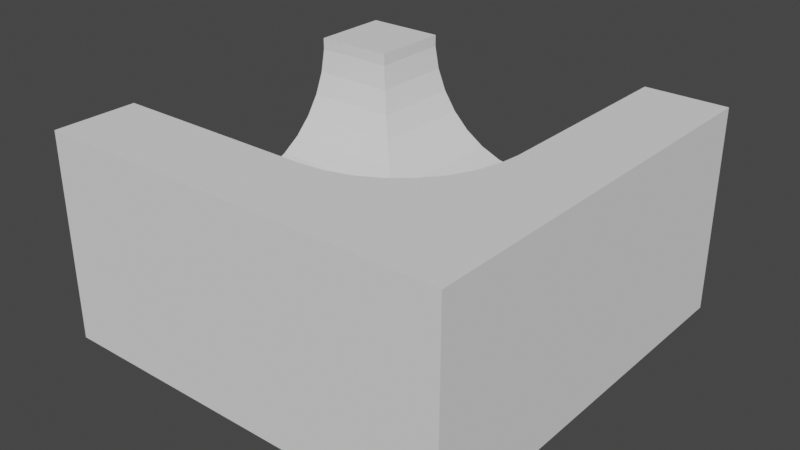 # Source: 2.blend  (saved by Blender 2.82.7; exported with 4.5.12 LTS)
import bpy
from mathutils import Matrix  # noqa: F401  (used for matrix-valued properties, if any)

bpy.ops.wm.read_factory_settings(use_empty=True)
scene = bpy.context.scene
scene.name = 'Scene'

# ---- collections
col_collection = bpy.data.collections.new('Collection'); scene.collection.children.link(col_collection)

# ---- world
world_world = bpy.data.worlds.new('World'); scene.world = world_world
world_world.use_nodes = True; world_world.node_tree.nodes.clear()
_N = world_world.node_tree.nodes; _L = world_world.node_tree.links
n0 = _N.new('ShaderNodeOutputWorld'); n0.name = 'World Output'; n0.location = (300, 300)
n1 = _N.new('ShaderNodeBackground'); n1.name = 'Background'; n1.location = (10, 300)
n1.inputs[0].default_value = (0.05088, 0.05088, 0.05088, 1.0)
_L.new(n1.outputs[0], n0.inputs[0])
n0.is_active_output = True
world_world.color = (0.05088, 0.05088, 0.05088)
world_world.use_sun_shadow = False
world_world.sun_shadow_jitter_overblur = 0.0

# ---- meshes
me_cube_001 = bpy.data.meshes.new('Cube.001')
me_cube_001.from_pydata([(0.0586, 0.002738, -0.1943), (0.174, 0.002738, -0.1485), (0.2827, 0.002738, -0.0585), (0.3805, 0.002738, 0.07212), (0.4637, 0.002738, 0.2384), (0.5291, 0.002738, 0.434), (0.5741, 0.002738, 0.6513), (0.5971, 0.002738, 0.882), (-0.001291, -0.0586, -0.1943), (-0.001291, -0.174, -0.1485), (-0.001291, -0.2827, -0.0585), (-0.001291, -0.3805, 0.07212), (-0.001291, -0.4637, 0.2384), (-0.001291, -0.5291, 0.434), (-0.001291, -0.5741, 0.6513), (-0.001291, -0.5971, 0.882), (0.5972, -2.262e-07, 1.0), (0.5857, -2.351e-07, 0.767), (0.5517, -1.372e-07, 0.5429), (0.4965, -1.995e-07, 0.3365), (0.4223, -1.906e-07, 0.1555), (0.3318, -2.04e-07, 0.00693), (0.2285, -1.817e-07, -0.1034), (0.1165, -1.839e-07, -0.1714), (0.5857, -0.1165, 1.0), (0.5744, -0.1143, 0.767), (0.5411, -0.1076, 0.5429), (0.487, -0.09687, 0.3365), (0.4142, -0.08238, 0.1555), (0.3254, -0.06473, 0.00693), (0.2241, -0.04458, -0.1034), (0.1143, -0.02273, -0.1714), (0.5517, -0.2285, 1.0), (0.5411, -0.2241, 0.767), (0.5097, -0.2111, 0.5429), (0.4587, -0.19, 0.3365), (0.3901, -0.1616, 0.1555), (0.3065, -0.127, 0.00693), (0.2111, -0.08745, -0.1034), (0.1076, -0.04458, -0.1714), (0.4965, -0.3318, 1.0), (0.487, -0.3254, 0.767), (0.4587, -0.3065, 0.5429), (0.4129, -0.2759, 0.3365), (0.3511, -0.2346, 0.1555), (0.2759, -0.1843, 0.00693), (0.19, -0.127, -0.1034), (0.09687, -0.06473, -0.1714), (0.4223, -0.4223, 1.0), (0.4142, -0.4142, 0.767), (0.3901, -0.3901, 0.5429), (0.3511, -0.3511, 0.3365), (0.2986, -0.2986, 0.1555), (0.2346, -0.2346, 0.00693), (0.1616, -0.1616, -0.1034), (0.08238, -0.08238, -0.1714), (0.3318, -0.4965, 1.0), (0.3254, -0.487, 0.767), (0.3065, -0.4587, 0.5429), (0.2759, -0.4129, 0.3365), (0.2346, -0.3511, 0.1555), (0.1843, -0.2759, 0.00693), (0.127, -0.19, -0.1034), (0.06473, -0.09687, -0.1714), (0.0, -1.946e-07, -0.1944), (0.2285, -0.5517, 1.0), (0.2241, -0.5411, 0.767), (0.2111, -0.5097, 0.5429), (0.19, -0.4587, 0.3365), (0.1616, -0.3901, 0.1555), (0.127, -0.3065, 0.00693), (0.08745, -0.2111, -0.1034), (0.04458, -0.1076, -0.1714), (0.1165, -0.5857, 1.0), (0.1143, -0.5744, 0.767), (0.1076, -0.5411, 0.5429), (0.09687, -0.487, 0.3365), (0.08238, -0.4142, 0.1555), (0.06473, -0.3254, 0.00693), (0.04458, -0.2241, -0.1034), (0.02273, -0.1143, -0.1714), (-5.992e-08, -0.5972, 1.0), (-5.102e-08, -0.5857, 0.767), (3.796e-08, -0.5517, 0.5429), (-5.102e-08, -0.4965, 0.3365), (-1.543e-08, -0.4223, 0.1555), (-6.532e-09, -0.3318, 0.00693), (2.367e-09, -0.2285, -0.1034), (2.367e-09, -0.1165, -0.1714), (-1.0, -1.0, -1.0), (-1.0, -1.0, 1.0), (-1.0, 1.0, -1.0), (-1.0, 1.0, 1.0), (1.0, -1.0, -1.0), (1.0, -1.0, 1.0), (1.0, 1.0, -1.0), (1.0, 1.0, 1.0), (-1.0, 0.5293, 0.4347), (-1.0, 0.5742, 0.6521), (-1.0, 0.3808, 0.07265), (-1.0, -0.5291, 0.434), (-1.0, -0.5741, 0.6513), (-1.0, 0.283, -0.05811), (-1.0, -0.5971, 0.882), (-1.0, -0.174, -0.1485), (-0.001291, -0.1159, -0.1715), (-0.003484, -0.1162, -0.1714), (-0.001291, -0.1168, -0.1712), (-1.0, -0.4637, 0.2384), (-1.0, -0.2827, -0.0585), (-0.001291, -0.2286, -0.1033), (-0.001776, -0.2284, -0.1034), (-0.001291, -0.2282, -0.1035), (-1.0, -0.0586, -0.1943), (-0.8377, -0.5971, 1.0), (-1.0, -0.5971, 1.0), (-0.001291, -0.5971, 1.0), (-1.0, 0.5971, 0.8828), (-1.0, 0.05902, -0.1942), (-1.0, 0.4639, 0.2391), (-1.0, 0.1744, -0.1482), (-1.0, -0.3805, 0.07212), (-0.001291, -0.3317, 0.006926), (-1.0, 0.5971, 1.0), (-0.001291, -0.5856, 0.767), (-0.001291, -0.5971, 1.0), (-0.001291, -0.5516, 0.5429), (-0.001291, -0.4964, 0.3365), (-0.001291, -0.4221, 0.1555), (-0.001291, 0.001932, -0.1939), (-0.001291, 0.001291, -0.194), (-0.001291, 0.0008625, -0.194), (-0.001291, 0.0005346, -0.1941), (-0.001291, 0.0002566, -0.1941), (-0.001291, -1.945e-07, -0.1941), (-0.001291, -0.000257, -0.1941), (-0.001291, -0.003117, -0.1937), (-0.001291, -0.006491, -0.1931), (-0.001291, -0.0008629, -0.194), (-0.001291, -0.001291, -0.194), (-0.001291, -0.000535, -0.1941), (-0.001291, -0.001933, -0.1939), (-0.5293, 1.0, 0.4347), (-0.5293, 0.5293, 0.4347), (-0.5742, 1.0, 0.6521), (-0.5742, 0.5742, 0.6521), (-0.3808, 1.0, 0.07265), (-0.3808, 0.3808, 0.07266), (0.5291, 1.0, 0.434), (0.5741, 1.0, 0.6513), (-0.283, 1.0, -0.05811), (-0.283, 0.283, -0.05811), (0.5971, 1.0, 0.882), (0.174, 1.0, -0.1485), (0.4637, 1.0, 0.2384), (0.2827, 1.0, -0.0585), (0.0586, 1.0, -0.1943), (0.1164, 0.002738, -0.1713), (0.1162, 0.00349, -0.1714), (0.1161, 0.002738, -0.1714), (-0.5971, 0.5971, 0.8828), (-0.5971, 1.0, 0.8828), (-0.05902, 1.0, -0.1942), (-0.05902, 0.05902, -0.1942), (-0.001291, 0.002738, -0.1942), (-0.4639, 1.0, 0.2391), (-0.4639, 0.4639, 0.2391), (-0.1744, 1.0, -0.1482), (-0.1744, 0.1744, -0.1482), (0.5971, 1.0, 1.0), (0.5971, 0.002738, 1.0), (0.3805, 1.0, 0.07212), (-0.5971, 0.5971, 1.0), (-0.5971, 1.0, 1.0), (0.3315, 0.002738, 0.00693), (0.2283, 0.002738, -0.1034), (0.0005447, 0.002738, -0.1938), (2.125e-10, 0.002738, -0.1938), (-0.0005447, 0.002738, -0.1938), (0.006611, 0.002738, -0.1929), (0.004098, 0.002738, -0.1934), (0.002738, 0.002738, -0.1936), (0.00183, 0.002738, -0.1937), (0.001134, 0.002738, -0.1938), (-0.001291, 0.002738, -0.1938), (0.01377, 0.002738, -0.1916), (-0.001134, 0.002738, -0.1938), (0.5969, 0.002738, 1.0), (0.422, 0.002738, 0.1555), (0.4963, 0.002738, 0.3365), (0.5854, 0.002738, 0.767), (0.5515, 0.002738, 0.5429)], [], [(0, 159, 158, 157, 1, 153, 156), (1, 2, 155, 153), (2, 3, 171, 155), (3, 4, 154, 171), (4, 5, 148, 154), (5, 6, 149, 148), (6, 7, 152, 149), (7, 170, 169, 152), (64, 176, 177), (64, 183, 176), (64, 182, 183), (64, 181, 182), (64, 180, 181), (64, 179, 180), (64, 185, 179), (64, 23, 158, 159, 185), (23, 31, 30, 22), (64, 31, 23), (17, 25, 24, 16), (18, 26, 25, 17), (19, 27, 26, 18), (20, 28, 27, 19), (21, 29, 28, 20), (22, 30, 29, 21), (28, 36, 35, 27), (29, 37, 36, 28), (30, 38, 37, 29), (31, 39, 38, 30), (64, 39, 31), (25, 33, 32, 24), (26, 34, 33, 25), (27, 35, 34, 26), (64, 47, 39), (33, 41, 40, 32), (34, 42, 41, 33), (35, 43, 42, 34), (36, 44, 43, 35), (37, 45, 44, 36), (38, 46, 45, 37), (39, 47, 46, 38), (44, 52, 51, 43), (45, 53, 52, 44), (46, 54, 53, 45), (47, 55, 54, 46), (64, 55, 47), (41, 49, 48, 40), (42, 50, 49, 41), (43, 51, 50, 42), (64, 63, 55), (49, 57, 56, 48), (50, 58, 57, 49), (51, 59, 58, 50), (52, 60, 59, 51), (53, 61, 60, 52), (54, 62, 61, 53), (55, 63, 62, 54), (61, 70, 69, 60), (62, 71, 70, 61), (63, 72, 71, 62), (64, 72, 63), (57, 66, 65, 56), (58, 67, 66, 57), (59, 68, 67, 58), (60, 69, 68, 59), (66, 74, 73, 65), (67, 75, 74, 66), (68, 76, 75, 67), (69, 77, 76, 68), (70, 78, 77, 69), (71, 79, 78, 70), (72, 80, 79, 71), (64, 80, 72), (78, 86, 85, 77), (79, 87, 86, 78), (80, 88, 87, 79), (64, 88, 80), (74, 82, 81, 73), (75, 83, 82, 74), (76, 84, 83, 75), (77, 85, 84, 76), (83, 126, 124, 82), (84, 127, 126, 83), (85, 128, 127, 84), (86, 122, 128, 85), (87, 111, 110, 122, 86), (88, 106, 107, 112, 111, 87), (64, 137, 105, 106, 88), (82, 124, 125, 81), (64, 136, 137), (64, 141, 136), (64, 139, 141), (64, 138, 139), (64, 140, 138), (64, 135, 140), (64, 134, 135), (64, 133, 134), (64, 132, 133), (64, 131, 132), (64, 130, 131), (64, 129, 130), (64, 186, 184, 129), (64, 178, 186), (64, 177, 178), (89, 90, 115, 103, 101, 100, 108, 121, 109, 104, 113, 118, 120, 102, 99, 119, 97, 98, 117, 123, 92, 91), (91, 92, 173, 161, 144, 142, 165, 146, 150, 167, 162, 156, 153, 155, 171, 154, 148, 149, 152, 169, 96, 95), (95, 96, 94, 93), (93, 94, 90, 89), (91, 95, 93, 89), (96, 169, 170, 187, 16, 94), (94, 16, 24, 32, 40, 48, 56, 65, 73, 81, 125, 116, 114, 90), (120, 168, 151, 102), (117, 160, 172, 123), (103, 15, 14, 101), (113, 8, 164, 163, 118), (99, 147, 166, 119), (109, 10, 110, 111, 112, 9, 104), (98, 145, 160, 117), (116, 15, 103, 115, 114), (114, 115, 90), (100, 13, 12, 108), (97, 143, 145, 98), (118, 163, 168, 120), (102, 151, 147, 99), (121, 11, 122, 10, 109), (108, 12, 11, 121), (101, 14, 13, 100), (104, 9, 107, 106, 105, 8, 113), (119, 166, 143, 97), (107, 9, 112), (110, 10, 122), (122, 11, 12, 13, 14, 15, 116, 125, 124, 126, 127, 128), (170, 7, 6, 5, 4, 3, 2, 1, 157, 175, 174, 188, 189, 191, 190, 187), (159, 0, 164, 184, 186, 178, 177, 176, 183, 182, 181, 180, 179, 185), (163, 162, 167, 168), (174, 175, 22, 21), (164, 0, 156, 162, 163), (191, 189, 19, 18), (151, 150, 146, 147), (160, 161, 173, 172), (190, 191, 18, 17), (147, 146, 165, 166), (189, 188, 20, 19), (166, 165, 142, 143), (188, 174, 21, 20), (187, 190, 17, 16), (184, 164, 8, 105, 137, 136, 141, 139, 138, 140, 135, 134, 133, 132, 131, 130, 129), (145, 144, 161, 160), (168, 167, 150, 151), (143, 142, 144, 145), (172, 173, 92, 123), (175, 157, 158, 23, 22)])
_uv = me_cube_001.uv_layers.new(name='UVMap')
_uv.uv.foreach_set('vector', [0.75, 0.5, 0.7344, 0.5, 0.7344, 0.5002, 0.7344, 0.5, 0.7188, 0.5, 0.7188, 0.7078, 0.75, 0.7078, 0.7188, 0.5, 0.6875, 0.5, 0.6875, 0.7078, 0.7188, 0.7078, 0.6875, 0.5, 0.6562, 0.5, 0.6562, 0.7078, 0.6875, 0.7078, 0.6562, 0.5, 0.625, 0.5, 0.625, 0.7078, 0.6562, 0.7078, 0.625, 0.5, 0.5938, 0.5, 0.5938, 0.7078, 0.625, 0.7078, 0.5938, 0.5, 0.5625, 0.5, 0.5625, 0.7078, 0.5938, 0.7078, 0.5625, 0.5, 0.5312, 0.5, 0.5312, 0.7078, 0.5625, 0.7078, 0.5312, 0.5, 0.5156, 0.5, 0.5156, 0.7078, 0.5312, 0.7078, 0.7344, 0.0, 0.734, 0.001498, 0.7347, 0.001469, 0.7031, 0.0, 0.7027, 0.00159, 0.7035, 0.001498, 0.6719, 0.0, 0.6714, 0.001767, 0.6723, 0.00159, 0.6406, 0.0, 0.6401, 0.002078, 0.6411, 0.001767, 0.6094, 0.0, 0.6087, 0.002644, 0.6099, 0.002078, 0.5781, 0.0, 0.5772, 0.003839, 0.5788, 0.002644, 0.5469, 0.0, 0.545, 0.00753, 0.5478, 0.003839, 0.5156, 0.0, 0.5, 0.0625, 0.5048, 0.0625, 0.5038, 0.06242, 0.5175, 0.00753, 0.5, 0.0625, 0.4687, 0.0625, 0.4687, 0.125, 0.5, 0.125, 0.4844, 0.0, 0.4687, 0.0625, 0.5, 0.0625, 0.5, 0.4375, 0.4687, 0.4375, 0.4687, 0.5, 0.5, 0.5, 0.5, 0.375, 0.4687, 0.375, 0.4687, 0.4375, 0.5, 0.4375, 0.5, 0.3125, 0.4687, 0.3125, 0.4687, 0.375, 0.5, 0.375, 0.5, 0.25, 0.4687, 0.25, 0.4687, 0.3125, 0.5, 0.3125, 0.5, 0.1875, 0.4687, 0.1875, 0.4687, 0.25, 0.5, 0.25, 0.5, 0.125, 0.4687, 0.125, 0.4687, 0.1875, 0.5, 0.1875, 0.4687, 0.25, 0.4375, 0.25, 0.4375, 0.3125, 0.4687, 0.3125, 0.4687, 0.1875, 0.4375, 0.1875, 0.4375, 0.25, 0.4687, 0.25, 0.4687, 0.125, 0.4375, 0.125, 0.4375, 0.1875, 0.4687, 0.1875, 0.4687, 0.0625, 0.4375, 0.0625, 0.4375, 0.125, 0.4687, 0.125, 0.4531, 0.0, 0.4375, 0.0625, 0.4687, 0.0625, 0.4687, 0.4375, 0.4375, 0.4375, 0.4375, 0.5, 0.4687, 0.5, 0.4687, 0.375, 0.4375, 0.375, 0.4375, 0.4375, 0.4687, 0.4375, 0.4687, 0.3125, 0.4375, 0.3125, 0.4375, 0.375, 0.4687, 0.375, 0.4219, 0.0, 0.4062, 0.0625, 0.4375, 0.0625, 0.4375, 0.4375, 0.4062, 0.4375, 0.4062, 0.5, 0.4375, 0.5, 0.4375, 0.375, 0.4062, 0.375, 0.4062, 0.4375, 0.4375, 0.4375, 0.4375, 0.3125, 0.4062, 0.3125, 0.4062, 0.375, 0.4375, 0.375, 0.4375, 0.25, 0.4062, 0.25, 0.4062, 0.3125, 0.4375, 0.3125, 0.4375, 0.1875, 0.4062, 0.1875, 0.4062, 0.25, 0.4375, 0.25, 0.4375, 0.125, 0.4062, 0.125, 0.4062, 0.1875, 0.4375, 0.1875, 0.4375, 0.0625, 0.4062, 0.0625, 0.4062, 0.125, 0.4375, 0.125, 0.4062, 0.25, 0.375, 0.25, 0.375, 0.3125, 0.4062, 0.3125, 0.4062, 0.1875, 0.375, 0.1875, 0.375, 0.25, 0.4062, 0.25, 0.4062, 0.125, 0.375, 0.125, 0.375, 0.1875, 0.4062, 0.1875, 0.4062, 0.0625, 0.375, 0.0625, 0.375, 0.125, 0.4062, 0.125, 0.3906, 0.0, 0.375, 0.0625, 0.4062, 0.0625, 0.4062, 0.4375, 0.375, 0.4375, 0.375, 0.5, 0.4062, 0.5, 0.4062, 0.375, 0.375, 0.375, 0.375, 0.4375, 0.4062, 0.4375, 0.4062, 0.3125, 0.375, 0.3125, 0.375, 0.375, 0.4062, 0.375, 0.3594, 0.0, 0.3437, 0.0625, 0.375, 0.0625, 0.375, 0.4375, 0.3437, 0.4375, 0.3437, 0.5, 0.375, 0.5, 0.375, 0.375, 0.3437, 0.375, 0.3437, 0.4375, 0.375, 0.4375, 0.375, 0.3125, 0.3437, 0.3125, 0.3437, 0.375, 0.375, 0.375, 0.375, 0.25, 0.3437, 0.25, 0.3437, 0.3125, 0.375, 0.3125, 0.375, 0.1875, 0.3437, 0.1875, 0.3437, 0.25, 0.375, 0.25, 0.375, 0.125, 0.3437, 0.125, 0.3437, 0.1875, 0.375, 0.1875, 0.375, 0.0625, 0.3437, 0.0625, 0.3437, 0.125, 0.375, 0.125, 0.3437, 0.1875, 0.3125, 0.1875, 0.3125, 0.25, 0.3437, 0.25, 0.3437, 0.125, 0.3125, 0.125, 0.3125, 0.1875, 0.3437, 0.1875, 0.3437, 0.0625, 0.3125, 0.0625, 0.3125, 0.125, 0.3437, 0.125, 0.3281, 0.0, 0.3125, 0.0625, 0.3437, 0.0625, 0.3437, 0.4375, 0.3125, 0.4375, 0.3125, 0.5, 0.3437, 0.5, 0.3437, 0.375, 0.3125, 0.375, 0.3125, 0.4375, 0.3437, 0.4375, 0.3437, 0.3125, 0.3125, 0.3125, 0.3125, 0.375, 0.3437, 0.375, 0.3437, 0.25, 0.3125, 0.25, 0.3125, 0.3125, 0.3437, 0.3125, 0.3125, 0.4375, 0.2812, 0.4375, 0.2812, 0.5, 0.3125, 0.5, 0.3125, 0.375, 0.2812, 0.375, 0.2812, 0.4375, 0.3125, 0.4375, 0.3125, 0.3125, 0.2812, 0.3125, 0.2812, 0.375, 0.3125, 0.375, 0.3125, 0.25, 0.2812, 0.25, 0.2812, 0.3125, 0.3125, 0.3125, 0.3125, 0.1875, 0.2812, 0.1875, 0.2812, 0.25, 0.3125, 0.25, 0.3125, 0.125, 0.2812, 0.125, 0.2812, 0.1875, 0.3125, 0.1875, 0.3125, 0.0625, 0.2812, 0.0625, 0.2812, 0.125, 0.3125, 0.125, 0.2969, 0.0, 0.2812, 0.0625, 0.3125, 0.0625, 0.2812, 0.1875, 0.25, 0.1875, 0.25, 0.25, 0.2812, 0.25, 0.2812, 0.125, 0.25, 0.125, 0.25, 0.1875, 0.2812, 0.1875, 0.2812, 0.0625, 0.25, 0.0625, 0.25, 0.125, 0.2812, 0.125, 0.2656, 0.0, 0.25, 0.0625, 0.2812, 0.0625, 0.2812, 0.4375, 0.25, 0.4375, 0.25, 0.5, 0.2812, 0.5, 0.2812, 0.375, 0.25, 0.375, 0.25, 0.4375, 0.2812, 0.4375, 0.2812, 0.3125, 0.25, 0.3125, 0.25, 0.375, 0.2812, 0.375, 0.2812, 0.25, 0.25, 0.25, 0.25, 0.3125, 0.2812, 0.3125, 0.25, 0.375, 0.2496, 0.375, 0.2496, 0.4375, 0.25, 0.4375, 0.25, 0.3125, 0.2496, 0.3125, 0.2496, 0.375, 0.25, 0.375, 0.25, 0.25, 0.2495, 0.25, 0.2496, 0.3125, 0.25, 0.3125, 0.25, 0.1875, 0.2494, 0.1875, 0.2495, 0.25, 0.25, 0.25, 0.25, 0.125, 0.2488, 0.125, 0.2491, 0.1251, 0.2494, 0.1875, 0.25, 0.1875, 0.25, 0.0625, 0.2452, 0.0625, 0.2483, 0.06273, 0.2491, 0.1249, 0.2488, 0.125, 0.25, 0.125, 0.2344, 0.0, 0.2335, 0.00355, 0.2482, 0.06227, 0.2452, 0.0625, 0.25, 0.0625, 0.25, 0.4375, 0.2496, 0.4375, 0.2497, 0.5, 0.25, 0.5, 0.2031, 0.0, 0.2027, 0.00181, 0.204, 0.00355, 0.1719, 0.0, 0.1716, 0.001247, 0.1723, 0.00181, 0.1406, 0.0, 0.1404, 0.0009796, 0.1409, 0.001247, 0.1094, 0.0, 0.1092, 0.0008331, 0.1096, 0.0009796, 0.07813, 0.0, 0.07794, 0.0007497, 0.07833, 0.0008331, 0.04688, 0.0, 0.0467, 0.0007062, 0.04706, 0.0007497, 0.01563, 0.0, 0.01545, 0.0006927, 0.0158, 0.0007062, 0.9844, 0.0, 0.9842, 0.0007062, 0.9845, 0.0006927, 0.9531, 0.0, 0.9529, 0.0007497, 0.9533, 0.0007062, 0.9219, 0.0, 0.9217, 0.0008331, 0.9221, 0.0007497, 0.8906, 0.0, 0.8904, 0.0009796, 0.8908, 0.0008331, 0.8594, 0.0, 0.8591, 0.001247, 0.8596, 0.0009796, 0.8281, 0.0, 0.8277, 0.00159, 0.8279, 0.00163, 0.8284, 0.001247, 0.7969, 0.0, 0.7965, 0.001498, 0.7973, 0.00159, 0.7656, 0.0, 0.7653, 0.001469, 0.766, 0.001498, 0.375, 0.0, 0.625, 0.0, 0.625, 0.05036, 0.6102, 0.05036, 0.5814, 0.05324, 0.5542, 0.05887, 0.5298, 0.06704, 0.509, 0.07744, 0.4927, 0.08967, 0.4814, 0.1033, 0.4757, 0.1177, 0.4757, 0.1324, 0.4815, 0.1468, 0.4927, 0.1604, 0.5091, 0.1726, 0.5299, 0.183, 0.5543, 0.1912, 0.5815, 0.1968, 0.6103, 0.1996, 0.625, 0.1996, 0.625, 0.25, 0.375, 0.25, 0.375, 0.25, 0.625, 0.25, 0.625, 0.3004, 0.6103, 0.3004, 0.5815, 0.3032, 0.5543, 0.3088, 0.5299, 0.317, 0.5091, 0.3274, 0.4927, 0.3396, 0.4815, 0.3532, 0.4757, 0.3676, 0.4757, 0.3823, 0.4814, 0.3967, 0.4927, 0.4103, 0.509, 0.4226, 0.5298, 0.433, 0.5542, 0.4411, 0.5814, 0.4468, 0.6102, 0.4496, 0.625, 0.4496, 0.625, 0.5, 0.375, 0.5, 0.375, 0.5, 0.625, 0.5, 0.625, 0.75, 0.375, 0.75, 0.375, 0.75, 0.625, 0.75, 0.625, 1.0, 0.375, 1.0, 0.125, 0.5, 0.375, 0.5, 0.375, 0.75, 0.125, 0.75, 0.625, 0.5, 0.6754, 0.5, 0.6754, 0.6247, 0.6754, 0.6247, 0.6754, 0.625, 0.625, 0.75, 0.625, 0.75, 0.6754, 0.625, 0.6768, 0.6396, 0.681, 0.6536, 0.6879, 0.6665, 0.6972, 0.6778, 0.7085, 0.6871, 0.7214, 0.694, 0.7354, 0.6982, 0.75, 0.6996, 0.7502, 0.6996, 0.7502, 0.6996, 0.8547, 0.6996, 0.875, 0.75, 0.8125, 0.7919, 0.8125, 0.9639, 0.8438, 0.9413, 0.8438, 0.7919, 0.0, 0.7919, 0.0, 0.8759, 0.01557, 0.8759, 0.01557, 0.7919, 0.5312, 0.7919, 0.5312, 1.0, 0.5625, 1.0, 0.5625, 0.7919, 0.75, 0.7919, 0.75, 1.0, 0.7663, 1.0, 0.7812, 0.988, 0.7812, 0.7919, 0.875, 0.7919, 0.875, 0.9209, 0.9062, 0.9036, 0.9062, 0.7919, 0.6875, 0.7919, 0.6875, 1.0, 0.7031, 1.0, 0.7031, 0.9999, 0.7031, 1.0, 0.7188, 1.0, 0.7188, 0.7919, 0.9688, 0.7919, 0.9688, 0.8806, 1.0, 0.8759, 1.0, 0.7919, 0.5156, 1.0, 0.5312, 1.0, 0.5312, 0.7919, 0.5156, 0.7919, 0.5156, 0.8257, 0.8547, 0.6996, 0.875, 0.6996, 0.875, 0.75, 0.5938, 0.7919, 0.5938, 1.0, 0.625, 1.0, 0.625, 0.7919, 0.9375, 0.7919, 0.9375, 0.89, 0.9688, 0.8806, 0.9688, 0.7919, 0.7812, 0.7919, 0.7812, 0.988, 0.8125, 0.9639, 0.8125, 0.7919, 0.8438, 0.7919, 0.8438, 0.9413, 0.875, 0.9209, 0.875, 0.7919, 0.6562, 0.7919, 0.6562, 1.0, 0.6718, 1.0, 0.6875, 1.0, 0.6875, 0.7919, 0.625, 0.7919, 0.625, 1.0, 0.6562, 1.0, 0.6562, 0.7919, 0.5625, 0.7919, 0.5625, 1.0, 0.5938, 1.0, 0.5938, 0.7919, 0.7188, 0.7919, 0.7188, 1.0, 0.7342, 1.0, 0.7344, 0.9995, 0.7345, 1.0, 0.75, 1.0, 0.75, 0.7919, 0.9062, 0.7919, 0.9062, 0.9036, 0.9375, 0.89, 0.9375, 0.7919, 0.4877, 0.2264, 0.4854, 0.2032, 0.4786, 0.1807, 0.4785, 0.1806, 0.4717, 0.1582, 0.4606, 0.1374, 0.4606, 0.1374, 0.4496, 0.1167, 0.4197, 0.08029, 0.3833, 0.05045, 0.3418, 0.02827, 0.2968, 0.01461, 0.2733, 0.0123, 0.2733, 0.01232, 0.3193, 0.02144, 0.3625, 0.03935, 0.4015, 0.06535, 0.4346, 0.09845, 0.7733, 0.0123, 0.7968, 0.01461, 0.8418, 0.02827, 0.8833, 0.05045, 0.9197, 0.08029, 0.9496, 0.1167, 0.9717, 0.1582, 0.9854, 0.2032, 0.9877, 0.2266, 0.9786, 0.1807, 0.9606, 0.1374, 0.9346, 0.0985, 0.9015, 0.0654, 0.8625, 0.0394, 0.8192, 0.0215, 0.7733, 0.01238, 0.9877, 0.2267, 0.99, 0.25, 0.9877, 0.2738, 0.9876, 0.2738, 0.9876, 0.2738, 0.9876, 0.2735, 0.9876, 0.2733, 0.9876, 0.2731, 0.9877, 0.2729, 0.9877, 0.2726, 0.9877, 0.2722, 0.9877, 0.2717, 0.9877, 0.2707, 0.9877, 0.2678, 0.7812, 0.5117, 0.7812, 0.7078, 0.8125, 0.7078, 0.8125, 0.5358, 0.5013, 0.1875, 0.5019, 0.125, 0.5, 0.125, 0.5, 0.1875, 0.7659, 0.5, 0.75, 0.5, 0.75, 0.7078, 0.7812, 0.7078, 0.7812, 0.5117, 0.5008, 0.375, 0.5009, 0.3125, 0.5, 0.3125, 0.5, 0.375, 0.8438, 0.5584, 0.8438, 0.7078, 0.875, 0.7078, 0.875, 0.5788, 0.0, 0.6238, 0.0, 0.7078, 0.01557, 0.7078, 0.01557, 0.6238, 0.5007, 0.4375, 0.5008, 0.375, 0.5, 0.375, 0.5, 0.4375, 0.875, 0.5788, 0.875, 0.7078, 0.9062, 0.7078, 0.9062, 0.5961, 0.5009, 0.3125, 0.501, 0.25, 0.5, 0.25, 0.5, 0.3125, 0.9062, 0.5961, 0.9062, 0.7078, 0.9375, 0.7078, 0.9375, 0.6097, 0.501, 0.25, 0.5013, 0.1875, 0.5, 0.1875, 0.5, 0.25, 0.5007, 0.5, 0.5007, 0.4375, 0.5, 0.4375, 0.5, 0.5, 0.4875, 0.2744, 0.4876, 0.2744, 0.49, 0.25, 0.4877, 0.2267, 0.4877, 0.2707, 0.4877, 0.2721, 0.4877, 0.2726, 0.4877, 0.2728, 0.4877, 0.273, 0.4877, 0.2731, 0.4877, 0.2732, 0.4877, 0.2733, 0.4877, 0.2734, 0.4877, 0.2735, 0.4876, 0.2737, 0.4876, 0.2738, 0.4876, 0.2741, 0.9688, 0.6191, 0.9688, 0.7078, 1.0, 0.7078, 1.0, 0.6238, 0.8125, 0.5358, 0.8125, 0.7078, 0.8438, 0.7078, 0.8438, 0.5584, 0.9375, 0.6097, 0.9375, 0.7078, 0.9688, 0.7078, 0.9688, 0.6191, 0.8246, 0.5504, 0.8246, 0.5, 0.875, 0.5, 0.875, 0.5504, 0.5019, 0.125, 0.5037, 0.06258, 0.5048, 0.0625, 0.5, 0.0625, 0.5, 0.125])
me_cube_001.use_remesh_fix_poles = True
me_cube_001.use_remesh_preserve_attributes = False
me_cube_001.use_mirror_vertex_groups = False
me_cube_001.update()

# ---- objects
ob_cube = bpy.data.objects.new('Cube', me_cube_001)

# ---- transforms, parenting, visibility, modifiers, constraints
ob_cube.location = (0.0, 0.0, 0.0)
ob_cube.scale = (0.5, 0.5, 0.25)
ob_cube.lineart.crease_threshold = 0.0

# ---- collection membership
col_collection.objects.link(ob_cube)

# ---- scene / render settings (as saved in the file)
scene.frame_start = 1; scene.frame_end = 250; scene.frame_set(0)
scene.render.engine = 'BLENDER_EEVEE_NEXT'
scene.cycles.use_denoising = False
scene.cycles.samples = 128
scene.cycles.sampling_pattern = 'TABULATED_SOBOL'
scene.cycles.use_adaptive_sampling = False
scene.cycles.use_light_tree = False
scene.view_settings.view_transform = 'Filmic'
bpy.context.view_layer.update()

# ---- added for rendering (the .blend has no active camera and no usable light): camera, sun
cam_auto = bpy.data.cameras.new('AutoCamera')
cam_auto.lens = 50.0
cam_auto.sensor_width = 36.0
cam_auto.clip_end = 1000.0
ob_auto_camera = bpy.data.objects.new('AutoCamera', cam_auto)
scene.collection.objects.link(ob_auto_camera)
ob_auto_camera.location = (1.38784, -1.6654, 1.11027)
ob_auto_camera.rotation_euler = (1.09748, -7.21219e-08, 0.694738)
scene.camera = ob_auto_camera
light_auto_sun = bpy.data.lights.new('AutoSun', 'SUN')
light_auto_sun.energy = 3.0
light_auto_sun.angle = 0.0523599
ob_auto_sun = bpy.data.objects.new('AutoSun', light_auto_sun)
scene.collection.objects.link(ob_auto_sun)
ob_auto_sun.rotation_euler = (0.872665, 0.174533, 0.523599)
bpy.context.view_layer.update()
